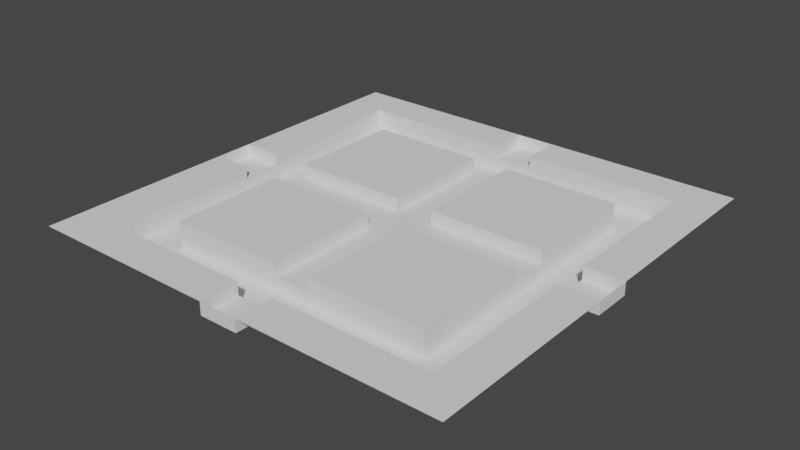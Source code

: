 # Source: Ceiling_3x3.blend  (saved by Blender 3.4.6; exported with 4.5.12 LTS)
import bpy
from mathutils import Matrix  # noqa: F401  (used for matrix-valued properties, if any)

bpy.ops.wm.read_factory_settings(use_empty=True)
scene = bpy.context.scene
scene.name = 'Scene'

# ---- collections
col_collection = bpy.data.collections.new('Collection'); scene.collection.children.link(col_collection)

# ---- world
world_world = bpy.data.worlds.new('World'); scene.world = world_world
world_world.use_nodes = True; world_world.node_tree.nodes.clear()
_N = world_world.node_tree.nodes; _L = world_world.node_tree.links
n0 = _N.new('ShaderNodeOutputWorld'); n0.name = 'World Output'; n0.location = (300, 300)
n1 = _N.new('ShaderNodeBackground'); n1.name = 'Background'; n1.location = (10, 300)
n1.inputs[0].default_value = (0.05088, 0.05088, 0.05088, 1.0)
_L.new(n1.outputs[0], n0.inputs[0])
n0.is_active_output = True
world_world.color = (0.05088, 0.05088, 0.05088)
world_world.use_sun_shadow = False
world_world.sun_shadow_jitter_overblur = 0.0

# ---- meshes
me_plane = bpy.data.meshes.new('Plane')
me_plane.from_pydata([(-1.0, -1.0, 0.0), (1.0, -1.0, 0.0), (-1.0, 1.0, 0.0), (1.0, 1.0, 0.0), (-1.0, 0.09091, 0.0), (-1.0, -0.09091, 0.0), (-0.09091, -1.0, 0.0), (0.09091, -1.0, 0.0), (1.0, -0.09091, 0.0), (1.0, 0.09091, 0.0), (0.09091, 1.0, 0.0), (-0.09091, 1.0, 0.0), (-0.8182, -0.8182, 0.0), (-0.09091, -0.8182, 0.0), (0.09091, -0.8182, 0.0), (0.8182, -0.8182, 0.0), (-0.6364, -0.6364, 0.0), (-0.2727, -0.6364, 0.0), (-0.09091, -0.6364, 0.0), (0.09091, -0.6364, 0.0), (0.6364, -0.6364, 0.0), (-0.6364, -0.4545, 0.0), (-0.8182, -0.09091, 0.0), (-0.6364, -0.09091, 0.0), (-0.09091, -0.09091, 0.0), (0.09091, -0.09091, 0.0), (0.6364, -0.09091, 0.0), (0.8182, -0.09091, 0.0), (-0.8182, 0.09091, 0.0), (-0.6364, 0.09091, 0.0), (-0.09091, 0.09091, 0.0), (0.09091, 0.09091, 0.0), (0.6364, 0.09091, 0.0), (0.8182, 0.09091, 0.0), (0.6364, 0.4545, 0.0), (-0.6364, 0.6364, 0.0), (-0.09091, 0.6364, 0.0), (0.09091, 0.6364, 0.0), (0.6364, 0.6364, 0.0), (-0.8182, 0.8182, 0.0), (-0.09091, 0.8182, 0.0), (0.09091, 0.8182, 0.0), (0.8182, 0.8182, 0.0), (-1.0, 0.09091, -0.08903), (-1.0, -0.09091, -0.08903), (-0.09091, -1.0, -0.08903), (0.09091, -1.0, -0.08903), (1.0, -0.09091, -0.08903), (1.0, 0.09091, -0.08903), (0.09091, 1.0, -0.08903), (-0.09091, 1.0, -0.08903), (-0.09091, -0.8182, -0.08903), (0.09091, -0.8182, -0.08903), (-0.09091, -0.6364, -0.08903), (0.09091, -0.6364, -0.08903), (0.8182, -0.09091, -0.08903), (-0.8182, -0.09091, -0.08903), (-0.6364, -0.09091, -0.08903), (-0.09091, -0.09091, -0.08903), (0.09091, -0.09091, -0.08903), (0.6364, -0.09091, -0.08903), (0.8182, 0.09091, -0.08903), (-0.8182, 0.09091, -0.08903), (-0.6364, 0.09091, -0.08903), (-0.09091, 0.09091, -0.08903), (0.09091, 0.09091, -0.08903), (0.6364, 0.09091, -0.08903), (-0.09091, 0.6364, -0.08903), (0.09091, 0.6364, -0.08903), (-0.09091, 0.8182, -0.08903), (0.09091, 0.8182, -0.08903), (0.6402, 0.4571, -0.1807), (-0.6325, -0.452, -0.1807), (-0.6325, -0.6338, -0.1807), (-0.8144, -0.8156, -0.1807), (0.822, -0.8156, -0.1807), (-0.2689, -0.6338, -0.1807), (0.6402, -0.6338, -0.1807), (0.822, -0.6338, -0.1807), (-0.8144, -0.2702, -0.1807), (-0.6325, -0.2702, -0.1807), (-0.6325, 0.09346, -0.1807), (-0.6325, 0.6389, -0.1807), (0.6402, 0.6389, -0.1807), (-0.8144, 0.8207, -0.1807), (0.822, 0.8207, -0.1807)], [], [(14, 7, 46, 52), (24, 23, 57, 58), (6, 13, 51, 45), (19, 54, 59, 25), (29, 30, 64, 63), (10, 41, 70, 49), (37, 31, 65, 68), (40, 11, 50, 69), (4, 28, 62, 43), (42, 85, 84, 39, 40, 69, 70, 41), (33, 9, 48, 61), (64, 67, 68, 65, 66, 60, 59, 54, 53, 58, 57, 63), (19, 20, 77, 76, 17, 18, 53, 54), (25, 26, 20, 19), (7, 6, 45, 46), (33, 42, 41, 10, 3, 9), (55, 61, 48, 47), (45, 51, 52, 46), (44, 43, 62, 56), (2, 11, 40, 39, 28, 4), (18, 17, 16, 21, 23, 24), (37, 68, 67, 36, 35, 82, 83, 38), (20, 26, 60, 66, 32, 34, 71, 77), (30, 36, 67, 64), (18, 24, 58, 53), (15, 75, 78, 85, 42, 33, 61, 55, 27), (26, 25, 59, 60), (69, 50, 49, 70), (9, 8, 47, 48), (34, 38, 83, 71), (12, 13, 6, 0, 5, 22), (52, 51, 13, 12, 74, 75, 15, 14), (29, 63, 81), (16, 17, 76, 73), (5, 4, 43, 44), (8, 27, 55, 47), (31, 32, 66, 65), (22, 5, 44, 56), (11, 10, 49, 50), (35, 36, 30, 29), (37, 38, 34, 32, 31), (81, 82, 35, 29), (74, 79, 80, 72, 73, 76, 77, 78, 75), (56, 62, 28, 39, 84, 79, 74, 12, 22), (84, 85, 78, 77, 71, 83, 82, 81, 80, 79), (21, 16, 73, 72), (14, 15, 27, 8, 1, 7), (21, 72, 80, 81, 63, 57, 23)])
_uv = me_plane.uv_layers.new(name='UVMap')
_uv.uv.foreach_set('vector', [0.9875, 0.2557, 0.9875, 0.2994, 0.9662, 0.2994, 0.9662, 0.2557, 0.2581, 0.7023, 0.2581, 0.8333, 0.2367, 0.8333, 0.2367, 0.7023, 0.1028, 0.9711, 0.1028, 0.9274, 0.1242, 0.9274, 0.1242, 0.9711, 0.9846, 0.1435, 0.9632, 0.1435, 0.9632, 0.01245, 0.9846, 0.01245, 0.9462, 0.4116, 0.9462, 0.5426, 0.9248, 0.5426, 0.9248, 0.4116, 0.9875, 0.3243, 0.9875, 0.3679, 0.9662, 0.3679, 0.9662, 0.3243, 0.3961, 0.8489, 0.3961, 0.9799, 0.3747, 0.9799, 0.3747, 0.8489, 0.2583, 0.9274, 0.2583, 0.9711, 0.2369, 0.9711, 0.2369, 0.9274, 0.01245, 0.9711, 0.01245, 0.9274, 0.03383, 0.9274, 0.03383, 0.9711, 0.717, 0.6487, 0.6736, 0.6497, 0.6736, 0.2566, 0.717, 0.2557, 0.717, 0.4304, 0.6957, 0.4304, 0.6957, 0.4741, 0.717, 0.4741, 0.9471, 0.6112, 0.9471, 0.5675, 0.9685, 0.5675, 0.9685, 0.6112, 0.1668, 0.5539, 0.2595, 0.6465, 0.2286, 0.6774, 0.136, 0.5848, 0.04333, 0.6774, 0.01245, 0.6465, 0.1051, 0.5539, 0.01245, 0.4613, 0.04333, 0.4304, 0.136, 0.523, 0.2286, 0.4304, 0.2595, 0.4613, 0.8537, 0.499, 0.8537, 0.63, 0.8103, 0.6309, 0.8103, 0.4125, 0.8537, 0.4116, 0.8537, 0.4553, 0.8323, 0.4553, 0.8323, 0.499, 0.6736, 0.6746, 0.8046, 0.6746, 0.8046, 0.8056, 0.6736, 0.8056, 0.5863, 0.9424, 0.5863, 0.8987, 0.6077, 0.8987, 0.6077, 0.9424, 0.6051, 0.2308, 0.6051, 0.05612, 0.4304, 0.05612, 0.4304, 0.01245, 0.6487, 0.01245, 0.6487, 0.2308, 0.1684, 0.9025, 0.1684, 0.8588, 0.212, 0.8588, 0.212, 0.9025, 0.8786, 0.6112, 0.8786, 0.5675, 0.9222, 0.5675, 0.9222, 0.6112, 0.5426, 0.9418, 0.499, 0.9418, 0.499, 0.8981, 0.5426, 0.8981, 0.6736, 0.2308, 0.6736, 0.01245, 0.7173, 0.01245, 0.7173, 0.1871, 0.892, 0.1871, 0.892, 0.2308, 0.8103, 0.3867, 0.8103, 0.343, 0.8103, 0.2557, 0.8539, 0.2557, 0.9413, 0.2557, 0.9413, 0.3867, 0.873, 0.8065, 0.8516, 0.8065, 0.8516, 0.8502, 0.873, 0.8502, 0.873, 0.9812, 0.8296, 0.9802, 0.8296, 0.6746, 0.873, 0.6755, 0.9413, 0.6746, 0.9413, 0.8056, 0.9199, 0.8056, 0.9199, 0.8492, 0.9413, 0.8492, 0.9413, 0.9366, 0.8979, 0.9372, 0.8979, 0.6752, 0.2844, 0.9799, 0.2844, 0.8489, 0.3058, 0.8489, 0.3058, 0.9799, 0.7419, 0.9615, 0.7419, 0.8305, 0.7633, 0.8305, 0.7633, 0.9615, 0.3278, 0.824, 0.2844, 0.8234, 0.2844, 0.7797, 0.2844, 0.4304, 0.3278, 0.431, 0.3278, 0.6057, 0.3064, 0.6057, 0.3064, 0.6493, 0.3278, 0.6493, 0.8786, 0.5426, 0.8786, 0.4116, 0.8999, 0.4116, 0.8999, 0.5426, 0.4304, 0.9418, 0.4304, 0.8981, 0.4741, 0.8981, 0.4741, 0.9418, 0.695, 0.9436, 0.695, 0.9873, 0.6736, 0.9873, 0.6736, 0.9436, 0.1242, 0.8582, 0.1242, 0.9019, 0.08076, 0.9025, 0.08076, 0.8588, 0.4741, 0.4304, 0.6487, 0.4304, 0.6487, 0.4741, 0.4304, 0.4741, 0.4304, 0.2557, 0.4741, 0.2557, 0.764, 0.4313, 0.764, 0.475, 0.7854, 0.475, 0.7854, 0.6497, 0.7419, 0.6487, 0.7419, 0.2557, 0.7854, 0.2566, 0.7854, 0.4313, 0.7882, 0.8305, 0.7887, 0.8518, 0.7882, 0.8739, 0.717, 0.8305, 0.717, 0.9178, 0.6736, 0.9187, 0.6736, 0.8314, 0.9632, 0.2308, 0.9632, 0.1871, 0.9846, 0.1871, 0.9846, 0.2308, 0.9169, 0.2308, 0.9169, 0.1871, 0.9383, 0.1871, 0.9383, 0.2308, 0.9169, 0.1435, 0.9169, 0.01245, 0.9383, 0.01245, 0.9383, 0.1435, 0.2583, 0.8588, 0.2583, 0.9025, 0.2369, 0.9025, 0.2369, 0.8588, 0.1684, 0.9711, 0.1684, 0.9274, 0.1897, 0.9274, 0.1897, 0.9711, 0.01245, 0.8333, 0.01245, 0.7023, 0.1435, 0.7023, 0.1435, 0.8333, 0.4304, 0.7422, 0.5614, 0.7422, 0.5614, 0.7859, 0.5614, 0.8732, 0.4304, 0.8732, 0.1684, 0.8333, 0.1684, 0.7023, 0.2118, 0.7029, 0.2118, 0.8339, 0.01245, 0.4055, 0.01245, 0.2745, 0.05612, 0.2745, 0.05612, 0.3181, 0.05612, 0.3618, 0.1435, 0.3618, 0.3618, 0.3618, 0.4055, 0.3618, 0.4055, 0.4055, 0.3747, 0.6051, 0.3747, 0.6487, 0.3961, 0.6487, 0.3961, 0.8234, 0.3527, 0.824, 0.3527, 0.562, 0.3527, 0.431, 0.3961, 0.4304, 0.3961, 0.6051, 0.01245, 0.01245, 0.4055, 0.01245, 0.4055, 0.3618, 0.3618, 0.3618, 0.3618, 0.09979, 0.3618, 0.05612, 0.05612, 0.05612, 0.05612, 0.1871, 0.05612, 0.2745, 0.01245, 0.2745, 0.05586, 0.8588, 0.05586, 0.9025, 0.01245, 0.9019, 0.01245, 0.8582, 0.4304, 0.6736, 0.6051, 0.6736, 0.6051, 0.499, 0.6487, 0.499, 0.6487, 0.7173, 0.4304, 0.7173, 0.6297, 0.8738, 0.5863, 0.8732, 0.5863, 0.8296, 0.5863, 0.7422, 0.6083, 0.7428, 0.6083, 0.7865, 0.6297, 0.7865])
me_plane.update()

# ---- objects
ob_plane = bpy.data.objects.new('Plane', me_plane)

# ---- transforms, parenting, visibility, modifiers, constraints
ob_plane.location = (0.0, 0.0, 3.0)
ob_plane.scale = (1.5, 1.5, 1.0)

# ---- collection membership
col_collection.objects.link(ob_plane)

# ---- scene / render settings (as saved in the file)
scene.frame_start = 1; scene.frame_end = 250; scene.frame_set(1)
scene.render.engine = 'BLENDER_EEVEE_NEXT'
scene.cycles.sampling_pattern = 'TABULATED_SOBOL'
scene.cycles.use_light_tree = False
scene.view_settings.view_transform = 'Filmic'
bpy.context.view_layer.update()

# ---- added for rendering (the .blend has no active camera and no usable light): camera, sun
cam_auto = bpy.data.cameras.new('AutoCamera')
cam_auto.lens = 50.0
cam_auto.sensor_width = 36.0
cam_auto.clip_end = 1000.0
ob_auto_camera = bpy.data.objects.new('AutoCamera', cam_auto)
scene.collection.objects.link(ob_auto_camera)
ob_auto_camera.location = (3.92895, -4.71475, 6.05281)
ob_auto_camera.rotation_euler = (1.09748, -7.21219e-08, 0.694738)
scene.camera = ob_auto_camera
light_auto_sun = bpy.data.lights.new('AutoSun', 'SUN')
light_auto_sun.energy = 3.0
light_auto_sun.angle = 0.0523599
ob_auto_sun = bpy.data.objects.new('AutoSun', light_auto_sun)
scene.collection.objects.link(ob_auto_sun)
ob_auto_sun.rotation_euler = (0.872665, 0.174533, 0.523599)
bpy.context.view_layer.update()
